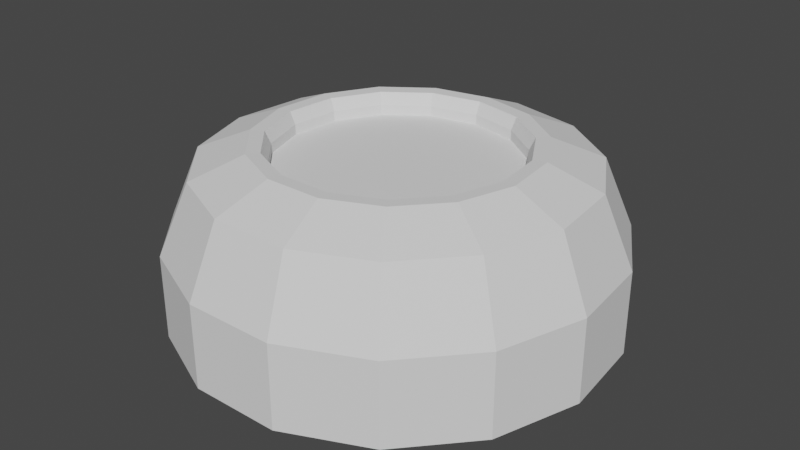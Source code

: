 # Source: Miernik_03.blend  (saved by Blender 2.83.19; exported with 4.5.12 LTS)
import bpy
from mathutils import Matrix  # noqa: F401  (used for matrix-valued properties, if any)

bpy.ops.wm.read_factory_settings(use_empty=True)
scene = bpy.context.scene
scene.name = 'Scene'

# ---- collections
col_collection = bpy.data.collections.new('Collection'); scene.collection.children.link(col_collection)

# ---- world
world_world = bpy.data.worlds.new('World'); scene.world = world_world
world_world.use_nodes = True; world_world.node_tree.nodes.clear()
_N = world_world.node_tree.nodes; _L = world_world.node_tree.links
n0 = _N.new('ShaderNodeOutputWorld'); n0.name = 'World Output'; n0.location = (300, 300)
n1 = _N.new('ShaderNodeBackground'); n1.name = 'Background'; n1.location = (10, 300)
n1.inputs[0].default_value = (0.05088, 0.05088, 0.05088, 1.0)
_L.new(n1.outputs[0], n0.inputs[0])
n0.is_active_output = True
world_world.color = (0.05088, 0.05088, 0.05088)
world_world.use_sun_shadow = False
world_world.sun_shadow_jitter_overblur = 0.0

# ---- meshes
me_circle_001 = bpy.data.meshes.new('Circle.001')
me_circle_001.from_pydata([(0.0, 1.0, 0.0), (-0.4067, 0.9135, 0.0), (-0.7431, 0.6691, 0.0), (-0.9511, 0.309, 0.0), (-0.9945, -0.1045, 0.0), (-0.866, -0.5, 0.0), (-0.5878, -0.809, 0.0), (-0.2079, -0.9781, 0.0), (0.2079, -0.9781, 0.0), (0.5878, -0.809, 0.0), (0.866, -0.5, 0.0), (0.9945, -0.1045, 0.0), (0.9511, 0.309, 0.0), (0.7431, 0.6691, 0.0), (0.4067, 0.9135, 0.0), (-0.4067, 0.9135, 0.3845), (-0.352, 0.7907, 0.7021), (0.0, 1.0, 0.3845), (2.794e-08, 0.8655, 0.7021), (-0.7431, 0.6691, 0.3845), (-0.6432, 0.5791, 0.7021), (-0.9511, 0.309, 0.3845), (-0.8231, 0.2674, 0.7021), (-0.9945, -0.1045, 0.3845), (-0.8607, -0.09047, 0.7021), (-0.866, -0.5, 0.3845), (-0.7495, -0.4327, 0.7021), (-0.5878, -0.809, 0.3845), (-0.5087, -0.7002, 0.7021), (-0.2079, -0.9781, 0.3845), (-0.1799, -0.8466, 0.7021), (0.2079, -0.9781, 0.3845), (0.1799, -0.8466, 0.7021), (0.5878, -0.809, 0.3845), (0.5087, -0.7002, 0.7021), (0.866, -0.5, 0.3845), (0.7495, -0.4327, 0.7021), (0.9945, -0.1045, 0.3845), (0.8607, -0.09047, 0.7021), (0.9511, 0.309, 0.3845), (0.8231, 0.2674, 0.7021), (0.7431, 0.6691, 0.3845), (0.6432, 0.5791, 0.7021), (0.4067, 0.9135, 0.3845), (0.352, 0.7907, 0.7021), (-0.2199, 0.494, 0.6953), (9.281e-08, 0.5407, 0.6953), (-0.4018, 0.3618, 0.6953), (-0.5142, 0.1671, 0.6953), (-0.5377, -0.05652, 0.6953), (-0.4683, -0.2704, 0.6953), (-0.3178, -0.4374, 0.6953), (-0.1124, -0.5289, 0.6953), (0.1124, -0.5289, 0.6953), (0.3178, -0.4374, 0.6953), (0.4683, -0.2704, 0.6953), (0.5377, -0.05652, 0.6953), (0.5142, 0.1671, 0.6953), (0.4018, 0.3618, 0.6953), (0.2199, 0.494, 0.6953), (-0.2554, 0.5737, 0.7984), (-0.2199, 0.494, 0.7414), (-0.2303, 0.5173, 0.7963), (9.416e-08, 0.5407, 0.7414), (7.835e-08, 0.6279, 0.7984), (9.057e-08, 0.5663, 0.7963), (-0.4667, 0.4202, 0.7984), (-0.4018, 0.3618, 0.7414), (-0.4208, 0.3789, 0.7963), (-0.5972, 0.194, 0.7984), (-0.5142, 0.1671, 0.7414), (-0.5385, 0.175, 0.7963), (-0.6245, -0.06564, 0.7984), (-0.5377, -0.05652, 0.7414), (-0.5632, -0.05919, 0.7963), (-0.5438, -0.314, 0.7984), (-0.4683, -0.2704, 0.7414), (-0.4904, -0.2831, 0.7963), (-0.3691, -0.508, 0.7984), (-0.3178, -0.4374, 0.7414), (-0.3328, -0.4581, 0.7963), (-0.1306, -0.6142, 0.7984), (-0.1124, -0.5289, 0.7414), (-0.1177, -0.5539, 0.7963), (0.1306, -0.6142, 0.7984), (0.1124, -0.5289, 0.7414), (0.1177, -0.5539, 0.7963), (0.3691, -0.508, 0.7984), (0.3178, -0.4374, 0.7414), (0.3328, -0.4581, 0.7963), (0.5438, -0.314, 0.7984), (0.4683, -0.2704, 0.7414), (0.4904, -0.2831, 0.7963), (0.6245, -0.06564, 0.7984), (0.5377, -0.05652, 0.7414), (0.5632, -0.05919, 0.7963), (0.5972, 0.194, 0.7984), (0.5142, 0.1671, 0.7414), (0.5385, 0.175, 0.7963), (0.4667, 0.4202, 0.7984), (0.4018, 0.3618, 0.7414), (0.4208, 0.3789, 0.7963), (0.2554, 0.5737, 0.7984), (0.2199, 0.494, 0.7414), (0.2303, 0.5173, 0.7963)], [], [(1, 0, 14, 13, 12, 11, 10, 9, 8, 7, 6, 5, 4, 3, 2), (1, 2, 19, 15), (13, 14, 43, 41), (6, 7, 29, 27), (7, 8, 31, 29), (2, 3, 21, 19), (8, 9, 33, 31), (69, 66, 20, 22), (9, 10, 35, 33), (14, 0, 17, 43), (10, 11, 37, 35), (3, 4, 23, 21), (11, 12, 39, 37), (4, 5, 25, 23), (12, 13, 41, 39), (5, 6, 27, 25), (61, 67, 47, 45), (16, 18, 17, 15), (60, 64, 18, 16), (20, 16, 15, 19), (67, 70, 48, 47), (22, 20, 19, 21), (70, 73, 49, 48), (24, 22, 21, 23), (73, 76, 50, 49), (26, 24, 23, 25), (76, 79, 51, 50), (28, 26, 25, 27), (79, 82, 52, 51), (30, 28, 27, 29), (82, 85, 53, 52), (32, 30, 29, 31), (85, 88, 54, 53), (34, 32, 31, 33), (88, 91, 55, 54), (36, 34, 33, 35), (91, 94, 56, 55), (38, 36, 35, 37), (94, 97, 57, 56), (40, 38, 37, 39), (97, 100, 58, 57), (42, 40, 39, 41), (100, 103, 59, 58), (44, 42, 41, 43), (103, 63, 46, 59), (18, 44, 43, 17), (0, 1, 15, 17), (45, 47, 48, 49, 50, 51, 52, 53, 54, 55, 56, 57, 58, 59, 46), (72, 69, 22, 24), (81, 78, 28, 30), (90, 87, 34, 36), (99, 96, 40, 42), (63, 61, 45, 46), (78, 75, 26, 28), (64, 102, 44, 18), (87, 84, 32, 34), (96, 93, 38, 40), (75, 72, 24, 26), (84, 81, 30, 32), (93, 90, 36, 38), (102, 99, 42, 44), (61, 63, 65, 62), (62, 65, 64, 60), (67, 61, 62, 68), (68, 62, 60, 66), (70, 67, 68, 71), (71, 68, 66, 69), (73, 70, 71, 74), (74, 71, 69, 72), (76, 73, 74, 77), (77, 74, 72, 75), (79, 76, 77, 80), (80, 77, 75, 78), (82, 79, 80, 83), (83, 80, 78, 81), (85, 82, 83, 86), (86, 83, 81, 84), (88, 85, 86, 89), (89, 86, 84, 87), (91, 88, 89, 92), (92, 89, 87, 90), (94, 91, 92, 95), (95, 92, 90, 93), (97, 94, 95, 98), (98, 95, 93, 96), (100, 97, 98, 101), (101, 98, 96, 99), (103, 100, 101, 104), (104, 101, 99, 102), (63, 103, 104, 65), (65, 104, 102, 64), (66, 60, 16, 20)])
_uv = me_circle_001.uv_layers.new(name='UVMap')
_uv.uv.foreach_set('vector', [0.5303, 0.7876, 0.5064, 0.7951, 0.4814, 0.7926, 0.4596, 0.7805, 0.4448, 0.761, 0.4396, 0.7374, 0.4448, 0.7139, 0.4596, 0.6944, 0.4814, 0.6823, 0.5064, 0.6798, 0.5303, 0.6872, 0.549, 0.7034, 0.5592, 0.7254, 0.5592, 0.7495, 0.549, 0.7715, 0.6667, 0.7796, 0.669, 0.7991, 0.646, 0.7991, 0.6437, 0.7796, 0.6021, 0.8419, 0.6043, 0.8639, 0.5815, 0.8639, 0.5794, 0.8419, 0.4404, 0.8617, 0.4396, 0.8381, 0.4625, 0.8381, 0.4634, 0.8617, 0.4396, 0.8381, 0.4404, 0.8146, 0.4634, 0.8146, 0.4625, 0.8381, 0.669, 0.7991, 0.6698, 0.8226, 0.6468, 0.8226, 0.646, 0.7991, 0.4404, 0.8146, 0.4427, 0.7951, 0.4656, 0.7951, 0.4634, 0.8146, 0.6423, 0.7511, 0.6487, 0.7372, 0.6627, 0.7401, 0.6539, 0.7592, 0.5283, 0.7951, 0.5306, 0.8146, 0.5076, 0.8146, 0.5053, 0.7951, 0.6043, 0.8639, 0.6043, 0.888, 0.5815, 0.888, 0.5815, 0.8639, 0.5306, 0.8146, 0.5314, 0.8381, 0.5084, 0.8381, 0.5076, 0.8146, 0.6698, 0.8226, 0.669, 0.8462, 0.646, 0.8462, 0.6468, 0.8226, 0.5314, 0.8381, 0.5306, 0.8617, 0.5076, 0.8617, 0.5084, 0.8381, 0.669, 0.8462, 0.6667, 0.8657, 0.6437, 0.8657, 0.646, 0.8462, 0.5306, 0.8617, 0.5283, 0.8812, 0.5053, 0.8812, 0.5076, 0.8617, 0.4427, 0.8812, 0.4404, 0.8617, 0.4634, 0.8617, 0.4656, 0.8812, 0.5439, 0.805, 0.5452, 0.7962, 0.5479, 0.7962, 0.5467, 0.8049, 0.5592, 0.9054, 0.5611, 0.8864, 0.5815, 0.888, 0.5794, 0.91, 0.6487, 0.7221, 0.6423, 0.7083, 0.6539, 0.7002, 0.6627, 0.7193, 0.6259, 0.8022, 0.6239, 0.7854, 0.6437, 0.7796, 0.646, 0.7991, 0.6086, 0.8796, 0.6078, 0.8677, 0.6105, 0.8677, 0.6114, 0.8796, 0.6266, 0.8226, 0.6259, 0.8022, 0.646, 0.7991, 0.6468, 0.8226, 0.6078, 0.8677, 0.6078, 0.8547, 0.6105, 0.8547, 0.6105, 0.8677, 0.6259, 0.843, 0.6266, 0.8226, 0.6468, 0.8226, 0.646, 0.8462, 0.6078, 0.8547, 0.6086, 0.8428, 0.6114, 0.8428, 0.6105, 0.8547, 0.6239, 0.8599, 0.6259, 0.843, 0.646, 0.8462, 0.6437, 0.8657, 0.5372, 0.8427, 0.5355, 0.8322, 0.5383, 0.8322, 0.5399, 0.8427, 0.4835, 0.8585, 0.4855, 0.8754, 0.4656, 0.8812, 0.4634, 0.8617, 0.5355, 0.8322, 0.5349, 0.8195, 0.5377, 0.8195, 0.5383, 0.8322, 0.4828, 0.8381, 0.4835, 0.8585, 0.4634, 0.8617, 0.4625, 0.8381, 0.5349, 0.8195, 0.5355, 0.8067, 0.5383, 0.8067, 0.5377, 0.8195, 0.4835, 0.8177, 0.4828, 0.8381, 0.4625, 0.8381, 0.4634, 0.8146, 0.5355, 0.8067, 0.5372, 0.7962, 0.5399, 0.7962, 0.5383, 0.8067, 0.4855, 0.8009, 0.4835, 0.8177, 0.4634, 0.8146, 0.4656, 0.7951, 0.5532, 0.8418, 0.5519, 0.83, 0.5547, 0.8299, 0.5559, 0.8417, 0.4875, 0.8177, 0.4855, 0.8009, 0.5053, 0.7951, 0.5076, 0.8146, 0.5519, 0.83, 0.5515, 0.8169, 0.5542, 0.8168, 0.5547, 0.8299, 0.4882, 0.8381, 0.4875, 0.8177, 0.5076, 0.8146, 0.5084, 0.8381, 0.5515, 0.8169, 0.5519, 0.805, 0.5547, 0.8049, 0.5542, 0.8168, 0.4875, 0.8585, 0.4882, 0.8381, 0.5084, 0.8381, 0.5076, 0.8617, 0.5519, 0.805, 0.5532, 0.7962, 0.5559, 0.7962, 0.5547, 0.8049, 0.4855, 0.8754, 0.4875, 0.8585, 0.5076, 0.8617, 0.5053, 0.8812, 0.5452, 0.8418, 0.5439, 0.83, 0.5467, 0.8299, 0.5479, 0.8417, 0.5611, 0.8655, 0.5592, 0.8465, 0.5794, 0.8419, 0.5815, 0.8639, 0.5439, 0.83, 0.5435, 0.8169, 0.5462, 0.8168, 0.5467, 0.8299, 0.5611, 0.8864, 0.5611, 0.8655, 0.5815, 0.8639, 0.5815, 0.888, 0.6043, 0.888, 0.6021, 0.91, 0.5794, 0.91, 0.5815, 0.888, 0.5589, 0.03535, 0.5788, 0.03335, 0.5978, 0.03927, 0.6127, 0.05209, 0.6208, 0.0696, 0.6208, 0.08877, 0.6127, 0.1063, 0.5978, 0.1191, 0.5788, 0.125, 0.5589, 0.123, 0.5416, 0.1134, 0.5298, 0.09794, 0.5257, 0.07919, 0.5298, 0.06044, 0.5416, 0.04493, 0.6305, 0.7612, 0.6423, 0.7511, 0.6539, 0.7592, 0.6377, 0.7731, 0.5861, 0.7567, 0.5998, 0.7643, 0.5954, 0.7774, 0.5765, 0.767, 0.5769, 0.7149, 0.5736, 0.7297, 0.5592, 0.7297, 0.5637, 0.7093, 0.6155, 0.6935, 0.5998, 0.6951, 0.5954, 0.682, 0.617, 0.6798, 0.5435, 0.8169, 0.5439, 0.805, 0.5467, 0.8049, 0.5462, 0.8168, 0.5998, 0.7643, 0.6155, 0.7659, 0.617, 0.7796, 0.5954, 0.7774, 0.6423, 0.7083, 0.6305, 0.6982, 0.6377, 0.6862, 0.6539, 0.7002, 0.5736, 0.7297, 0.5769, 0.7445, 0.5637, 0.7501, 0.5592, 0.7297, 0.5998, 0.6951, 0.5861, 0.7026, 0.5765, 0.6924, 0.5954, 0.682, 0.6155, 0.7659, 0.6305, 0.7612, 0.6377, 0.7731, 0.617, 0.7796, 0.5769, 0.7445, 0.5861, 0.7567, 0.5765, 0.767, 0.5637, 0.7501, 0.5861, 0.7026, 0.5769, 0.7149, 0.5637, 0.7093, 0.5765, 0.6924, 0.6305, 0.6982, 0.6155, 0.6935, 0.617, 0.6798, 0.6377, 0.6862, 0.5439, 0.805, 0.5435, 0.8169, 0.5399, 0.8167, 0.5404, 0.8042, 0.645, 0.7229, 0.6393, 0.7104, 0.6423, 0.7083, 0.6487, 0.7221, 0.5452, 0.7962, 0.5439, 0.805, 0.5404, 0.8042, 0.5417, 0.7951, 0.645, 0.7365, 0.645, 0.7229, 0.6487, 0.7221, 0.6487, 0.7372, 0.6078, 0.8677, 0.6086, 0.8796, 0.6052, 0.8805, 0.6043, 0.868, 0.6393, 0.749, 0.645, 0.7365, 0.6487, 0.7372, 0.6423, 0.7511, 0.6078, 0.8547, 0.6078, 0.8677, 0.6043, 0.868, 0.6043, 0.8544, 0.6287, 0.7581, 0.6393, 0.749, 0.6423, 0.7511, 0.6305, 0.7612, 0.6086, 0.8428, 0.6078, 0.8547, 0.6043, 0.8544, 0.6052, 0.8419, 0.6151, 0.7623, 0.6287, 0.7581, 0.6305, 0.7612, 0.6155, 0.7659, 0.5355, 0.8322, 0.5372, 0.8427, 0.5338, 0.8438, 0.532, 0.8328, 0.601, 0.7609, 0.6151, 0.7623, 0.6155, 0.7659, 0.5998, 0.7643, 0.5349, 0.8195, 0.5355, 0.8322, 0.532, 0.8328, 0.5314, 0.8195, 0.5886, 0.7541, 0.601, 0.7609, 0.5998, 0.7643, 0.5861, 0.7567, 0.5355, 0.8067, 0.5349, 0.8195, 0.5314, 0.8195, 0.532, 0.8061, 0.5803, 0.743, 0.5886, 0.7541, 0.5861, 0.7567, 0.5769, 0.7445, 0.5372, 0.7962, 0.5355, 0.8067, 0.532, 0.8061, 0.5338, 0.7951, 0.5773, 0.7297, 0.5803, 0.743, 0.5769, 0.7445, 0.5736, 0.7297, 0.5519, 0.83, 0.5532, 0.8418, 0.5497, 0.8428, 0.5484, 0.8304, 0.5803, 0.7163, 0.5773, 0.7297, 0.5736, 0.7297, 0.5769, 0.7149, 0.5515, 0.8169, 0.5519, 0.83, 0.5484, 0.8304, 0.5479, 0.8167, 0.5886, 0.7053, 0.5803, 0.7163, 0.5769, 0.7149, 0.5861, 0.7026, 0.5519, 0.805, 0.5515, 0.8169, 0.5479, 0.8167, 0.5484, 0.8042, 0.601, 0.6985, 0.5886, 0.7053, 0.5861, 0.7026, 0.5998, 0.6951, 0.5532, 0.7962, 0.5519, 0.805, 0.5484, 0.8042, 0.5497, 0.7951, 0.6151, 0.697, 0.601, 0.6985, 0.5998, 0.6951, 0.6155, 0.6935, 0.5439, 0.83, 0.5452, 0.8418, 0.5417, 0.8428, 0.5404, 0.8304, 0.6287, 0.7013, 0.6151, 0.697, 0.6155, 0.6935, 0.6305, 0.6982, 0.5435, 0.8169, 0.5439, 0.83, 0.5404, 0.8304, 0.5399, 0.8167, 0.6393, 0.7104, 0.6287, 0.7013, 0.6305, 0.6982, 0.6423, 0.7083, 0.6487, 0.7372, 0.6487, 0.7221, 0.6627, 0.7193, 0.6627, 0.7401])
me_circle_001.use_remesh_fix_poles = True
me_circle_001.use_remesh_preserve_attributes = False
me_circle_001.use_mirror_vertex_groups = False
me_circle_001.update()

# ---- objects
ob_circle_001 = bpy.data.objects.new('Circle.001', me_circle_001)

# ---- transforms, parenting, visibility, modifiers, constraints
ob_circle_001.location = (0.0, 0.0, 0.0)
ob_circle_001.scale = (0.5918, 0.5918, 0.5918)
ob_circle_001.lineart.crease_threshold = 0.0

# ---- collection membership
col_collection.objects.link(ob_circle_001)

# ---- scene / render settings (as saved in the file)
scene.frame_start = 1; scene.frame_end = 250; scene.frame_set(1)
scene.render.engine = 'BLENDER_EEVEE_NEXT'
scene.cycles.use_denoising = False
scene.cycles.samples = 128
scene.cycles.sampling_pattern = 'TABULATED_SOBOL'
scene.cycles.use_adaptive_sampling = False
scene.cycles.use_light_tree = False
scene.view_settings.view_transform = 'Filmic'
bpy.context.view_layer.update()

# ---- added for rendering (the .blend has no active camera and no usable light): camera, sun
cam_auto = bpy.data.cameras.new('AutoCamera')
cam_auto.lens = 50.0
cam_auto.sensor_width = 36.0
cam_auto.clip_end = 1000.0
ob_auto_camera = bpy.data.objects.new('AutoCamera', cam_auto)
scene.collection.objects.link(ob_auto_camera)
ob_auto_camera.location = (1.59711, -1.91007, 1.51394)
ob_auto_camera.rotation_euler = (1.09748, -7.21219e-08, 0.694738)
scene.camera = ob_auto_camera
light_auto_sun = bpy.data.lights.new('AutoSun', 'SUN')
light_auto_sun.energy = 3.0
light_auto_sun.angle = 0.0523599
ob_auto_sun = bpy.data.objects.new('AutoSun', light_auto_sun)
scene.collection.objects.link(ob_auto_sun)
ob_auto_sun.rotation_euler = (0.872665, 0.174533, 0.523599)
bpy.context.view_layer.update()
